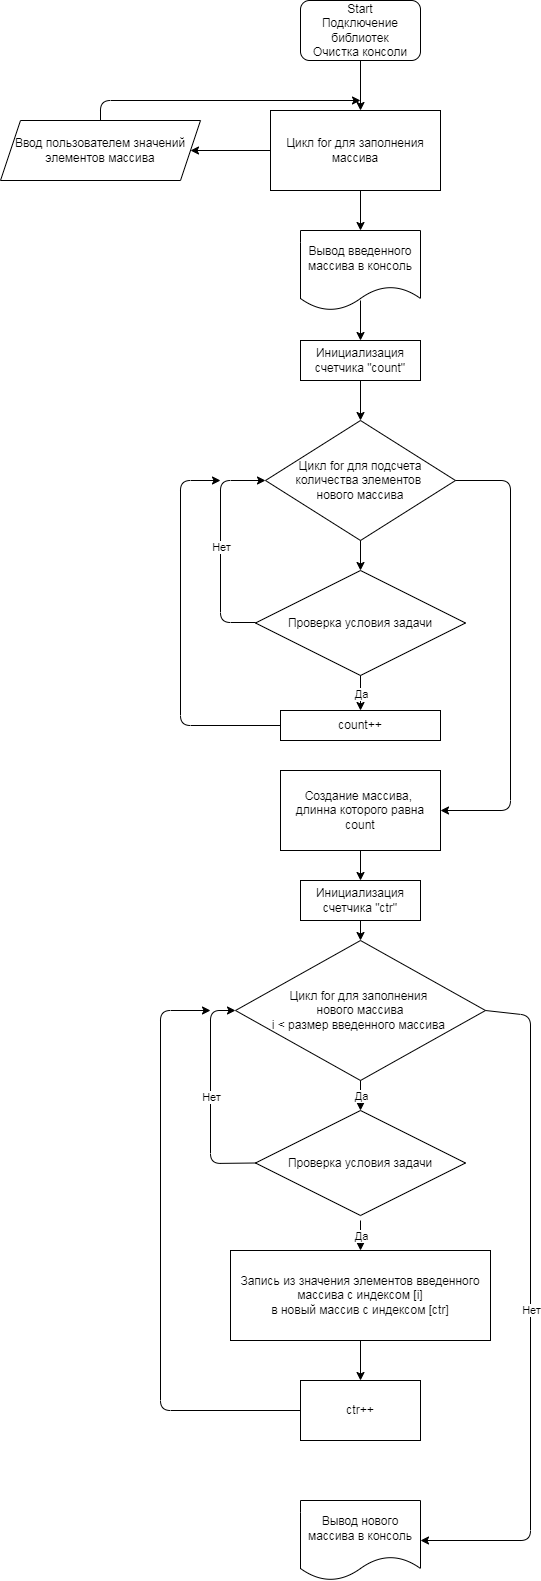

The diagram above was exported from draw.io. Its source (the exported page's mxGraphModel, read from the mxfile embedded in the PNG):
<mxGraphModel dx="883" dy="649" grid="1" gridSize="10" guides="1" tooltips="1" connect="1" arrows="1" fold="1" page="1" pageScale="1" pageWidth="827" pageHeight="1169" math="0" shadow="0">
  <root>
    <mxCell id="0" />
    <mxCell id="1" parent="0" />
    <mxCell id="2" value="Start&lt;br&gt;Подключение библиотек&lt;br&gt;Очистка консоли" style="rounded=1;whiteSpace=wrap;html=1;" vertex="1" parent="1">
      <mxGeometry x="340" width="120" height="60" as="geometry" />
    </mxCell>
    <mxCell id="6" value="&lt;span&gt;Ввод пользователем значений&lt;br&gt;элементов массива&lt;br&gt;&lt;/span&gt;" style="shape=parallelogram;perimeter=parallelogramPerimeter;whiteSpace=wrap;html=1;fixedSize=1;" vertex="1" parent="1">
      <mxGeometry x="40" y="120" width="200" height="60" as="geometry" />
    </mxCell>
    <mxCell id="7" value="" style="endArrow=classic;html=1;exitX=0;exitY=0.5;exitDx=0;exitDy=0;entryX=1;entryY=0.5;entryDx=0;entryDy=0;" edge="1" parent="1" target="6">
      <mxGeometry width="50" height="50" relative="1" as="geometry">
        <mxPoint x="310" y="150" as="sourcePoint" />
        <mxPoint x="520" y="270" as="targetPoint" />
      </mxGeometry>
    </mxCell>
    <mxCell id="8" value="" style="endArrow=classic;html=1;exitX=0.5;exitY=1;exitDx=0;exitDy=0;" edge="1" parent="1" source="2">
      <mxGeometry width="50" height="50" relative="1" as="geometry">
        <mxPoint x="470" y="320" as="sourcePoint" />
        <mxPoint x="400" y="110" as="targetPoint" />
      </mxGeometry>
    </mxCell>
    <mxCell id="9" value="" style="endArrow=classic;html=1;exitX=0.5;exitY=0;exitDx=0;exitDy=0;entryX=0.5;entryY=0;entryDx=0;entryDy=0;" edge="1" parent="1" source="6">
      <mxGeometry width="50" height="50" relative="1" as="geometry">
        <mxPoint x="470" y="320" as="sourcePoint" />
        <mxPoint x="400" y="100" as="targetPoint" />
        <Array as="points">
          <mxPoint x="140" y="100" />
        </Array>
      </mxGeometry>
    </mxCell>
    <mxCell id="10" value="&lt;span&gt;Цикл for для заполнения массива&lt;/span&gt;" style="rounded=0;whiteSpace=wrap;html=1;" vertex="1" parent="1">
      <mxGeometry x="310" y="110" width="170" height="80" as="geometry" />
    </mxCell>
    <mxCell id="11" value="Вывод введенного&lt;br&gt;массива в консоль" style="shape=document;whiteSpace=wrap;html=1;boundedLbl=1;" vertex="1" parent="1">
      <mxGeometry x="340" y="230" width="120" height="80" as="geometry" />
    </mxCell>
    <mxCell id="12" value="" style="endArrow=classic;html=1;" edge="1" parent="1" target="11">
      <mxGeometry width="50" height="50" relative="1" as="geometry">
        <mxPoint x="400" y="190" as="sourcePoint" />
        <mxPoint x="520" y="260" as="targetPoint" />
      </mxGeometry>
    </mxCell>
    <mxCell id="13" value="Цикл for для подсчета&lt;br&gt;количества элементов&amp;nbsp;&lt;br&gt;нового массива" style="rhombus;whiteSpace=wrap;html=1;" vertex="1" parent="1">
      <mxGeometry x="305" y="420" width="190" height="120" as="geometry" />
    </mxCell>
    <mxCell id="16" value="" style="endArrow=classic;html=1;entryX=0.5;entryY=0;entryDx=0;entryDy=0;" edge="1" parent="1" target="31">
      <mxGeometry width="50" height="50" relative="1" as="geometry">
        <mxPoint x="400" y="300" as="sourcePoint" />
        <mxPoint x="530" y="380" as="targetPoint" />
      </mxGeometry>
    </mxCell>
    <mxCell id="18" value="" style="endArrow=classic;html=1;entryX=0.5;entryY=0;entryDx=0;entryDy=0;" edge="1" parent="1">
      <mxGeometry relative="1" as="geometry">
        <mxPoint x="400" y="540" as="sourcePoint" />
        <mxPoint x="400" y="570" as="targetPoint" />
      </mxGeometry>
    </mxCell>
    <mxCell id="20" value="Проверка условия задачи" style="rhombus;whiteSpace=wrap;html=1;" vertex="1" parent="1">
      <mxGeometry x="295" y="570" width="210" height="105" as="geometry" />
    </mxCell>
    <mxCell id="21" value="count++" style="rounded=0;whiteSpace=wrap;html=1;" vertex="1" parent="1">
      <mxGeometry x="320" y="710" width="160" height="30" as="geometry" />
    </mxCell>
    <mxCell id="22" value="" style="endArrow=classic;html=1;exitX=0.5;exitY=1;exitDx=0;exitDy=0;entryX=0.5;entryY=0;entryDx=0;entryDy=0;" edge="1" parent="1" source="20" target="21">
      <mxGeometry relative="1" as="geometry">
        <mxPoint x="460" y="650" as="sourcePoint" />
        <mxPoint x="560" y="650" as="targetPoint" />
      </mxGeometry>
    </mxCell>
    <mxCell id="23" value="Да" style="edgeLabel;resizable=0;html=1;align=center;verticalAlign=middle;" connectable="0" vertex="1" parent="22">
      <mxGeometry relative="1" as="geometry" />
    </mxCell>
    <mxCell id="24" value="" style="endArrow=classic;html=1;entryX=0;entryY=0.5;entryDx=0;entryDy=0;" edge="1" parent="1" target="13">
      <mxGeometry relative="1" as="geometry">
        <mxPoint x="295" y="622" as="sourcePoint" />
        <mxPoint x="395" y="622" as="targetPoint" />
        <Array as="points">
          <mxPoint x="260" y="622" />
          <mxPoint x="260" y="480" />
        </Array>
      </mxGeometry>
    </mxCell>
    <mxCell id="25" value="Нет" style="edgeLabel;resizable=0;html=1;align=center;verticalAlign=middle;" connectable="0" vertex="1" parent="24">
      <mxGeometry relative="1" as="geometry" />
    </mxCell>
    <mxCell id="26" value="" style="endArrow=classic;html=1;exitX=0;exitY=0.5;exitDx=0;exitDy=0;" edge="1" parent="1" source="21">
      <mxGeometry width="50" height="50" relative="1" as="geometry">
        <mxPoint x="480" y="670" as="sourcePoint" />
        <mxPoint x="260" y="480" as="targetPoint" />
        <Array as="points">
          <mxPoint x="220" y="725" />
          <mxPoint x="220" y="480" />
        </Array>
      </mxGeometry>
    </mxCell>
    <mxCell id="27" value="Создание массива,&amp;nbsp;&lt;br&gt;длинна которого равна&lt;br&gt;count" style="rounded=0;whiteSpace=wrap;html=1;" vertex="1" parent="1">
      <mxGeometry x="320" y="770" width="160" height="80" as="geometry" />
    </mxCell>
    <mxCell id="28" value="" style="endArrow=classic;html=1;exitX=1;exitY=0.5;exitDx=0;exitDy=0;entryX=1;entryY=0.5;entryDx=0;entryDy=0;" edge="1" parent="1" source="13" target="27">
      <mxGeometry width="50" height="50" relative="1" as="geometry">
        <mxPoint x="480" y="760" as="sourcePoint" />
        <mxPoint x="530" y="710" as="targetPoint" />
        <Array as="points">
          <mxPoint x="550" y="480" />
          <mxPoint x="550" y="810" />
        </Array>
      </mxGeometry>
    </mxCell>
    <mxCell id="30" value="Цикл for для заполнения&amp;nbsp;&lt;br&gt;нового массива&lt;br&gt;i &amp;lt; размер введенного массива&amp;nbsp;" style="rhombus;whiteSpace=wrap;html=1;" vertex="1" parent="1">
      <mxGeometry x="275" y="940" width="250" height="140" as="geometry" />
    </mxCell>
    <mxCell id="31" value="Инициализация счетчика &quot;count&quot;" style="rounded=0;whiteSpace=wrap;html=1;" vertex="1" parent="1">
      <mxGeometry x="340" y="340" width="120" height="40" as="geometry" />
    </mxCell>
    <mxCell id="32" value="" style="endArrow=classic;html=1;exitX=0.5;exitY=1;exitDx=0;exitDy=0;" edge="1" parent="1" source="31" target="13">
      <mxGeometry width="50" height="50" relative="1" as="geometry">
        <mxPoint x="480" y="480" as="sourcePoint" />
        <mxPoint x="530" y="430" as="targetPoint" />
      </mxGeometry>
    </mxCell>
    <mxCell id="35" value="" style="edgeStyle=none;html=1;" edge="1" parent="1" source="33" target="30">
      <mxGeometry relative="1" as="geometry" />
    </mxCell>
    <mxCell id="33" value="Инициализация счетчика &quot;ctr&quot;" style="rounded=0;whiteSpace=wrap;html=1;" vertex="1" parent="1">
      <mxGeometry x="340" y="880" width="120" height="40" as="geometry" />
    </mxCell>
    <mxCell id="34" value="" style="endArrow=classic;html=1;exitX=0.5;exitY=1;exitDx=0;exitDy=0;entryX=0.5;entryY=0;entryDx=0;entryDy=0;" edge="1" parent="1" source="27" target="33">
      <mxGeometry width="50" height="50" relative="1" as="geometry">
        <mxPoint x="480" y="870" as="sourcePoint" />
        <mxPoint x="530" y="820" as="targetPoint" />
      </mxGeometry>
    </mxCell>
    <mxCell id="37" value="Проверка условия задачи" style="rhombus;whiteSpace=wrap;html=1;" vertex="1" parent="1">
      <mxGeometry x="295" y="1110" width="210" height="105" as="geometry" />
    </mxCell>
    <mxCell id="38" value="" style="endArrow=classic;html=1;exitX=0.5;exitY=1;exitDx=0;exitDy=0;" edge="1" parent="1" source="30" target="37">
      <mxGeometry relative="1" as="geometry">
        <mxPoint x="460" y="1180" as="sourcePoint" />
        <mxPoint x="560" y="1180" as="targetPoint" />
      </mxGeometry>
    </mxCell>
    <mxCell id="39" value="Да" style="edgeLabel;resizable=0;html=1;align=center;verticalAlign=middle;" connectable="0" vertex="1" parent="38">
      <mxGeometry relative="1" as="geometry" />
    </mxCell>
    <mxCell id="40" value="Запись из значения элементов введенного массива с индексом [i]&lt;br&gt;в новый массив с индексом [ctr]" style="rounded=0;whiteSpace=wrap;html=1;" vertex="1" parent="1">
      <mxGeometry x="270" y="1250" width="260" height="90" as="geometry" />
    </mxCell>
    <mxCell id="41" value="ctr++" style="rounded=0;whiteSpace=wrap;html=1;" vertex="1" parent="1">
      <mxGeometry x="340" y="1380" width="120" height="60" as="geometry" />
    </mxCell>
    <mxCell id="43" value="" style="endArrow=classic;html=1;entryX=0.5;entryY=0;entryDx=0;entryDy=0;" edge="1" parent="1" target="40">
      <mxGeometry relative="1" as="geometry">
        <mxPoint x="400" y="1220" as="sourcePoint" />
        <mxPoint x="410" y="1240" as="targetPoint" />
      </mxGeometry>
    </mxCell>
    <mxCell id="44" value="Да" style="edgeLabel;resizable=0;html=1;align=center;verticalAlign=middle;" connectable="0" vertex="1" parent="43">
      <mxGeometry relative="1" as="geometry" />
    </mxCell>
    <mxCell id="45" value="" style="endArrow=classic;html=1;exitX=0;exitY=0.5;exitDx=0;exitDy=0;entryX=0;entryY=0.5;entryDx=0;entryDy=0;" edge="1" parent="1" source="37" target="30">
      <mxGeometry relative="1" as="geometry">
        <mxPoint x="460" y="1240" as="sourcePoint" />
        <mxPoint x="560" y="1240" as="targetPoint" />
        <Array as="points">
          <mxPoint x="250" y="1163" />
          <mxPoint x="250" y="1010" />
        </Array>
      </mxGeometry>
    </mxCell>
    <mxCell id="46" value="Нет" style="edgeLabel;resizable=0;html=1;align=center;verticalAlign=middle;" connectable="0" vertex="1" parent="45">
      <mxGeometry relative="1" as="geometry" />
    </mxCell>
    <mxCell id="47" value="" style="endArrow=classic;html=1;exitX=0.5;exitY=1;exitDx=0;exitDy=0;entryX=0.5;entryY=0;entryDx=0;entryDy=0;" edge="1" parent="1" source="40" target="41">
      <mxGeometry width="50" height="50" relative="1" as="geometry">
        <mxPoint x="480" y="1270" as="sourcePoint" />
        <mxPoint x="530" y="1220" as="targetPoint" />
      </mxGeometry>
    </mxCell>
    <mxCell id="48" value="" style="endArrow=classic;html=1;exitX=0;exitY=0.5;exitDx=0;exitDy=0;" edge="1" parent="1" source="41">
      <mxGeometry width="50" height="50" relative="1" as="geometry">
        <mxPoint x="480" y="1270" as="sourcePoint" />
        <mxPoint x="250" y="1010" as="targetPoint" />
        <Array as="points">
          <mxPoint x="200" y="1410" />
          <mxPoint x="200" y="1010" />
        </Array>
      </mxGeometry>
    </mxCell>
    <mxCell id="49" value="Вывод нового&lt;br&gt;массива в консоль" style="shape=document;whiteSpace=wrap;html=1;boundedLbl=1;" vertex="1" parent="1">
      <mxGeometry x="340" y="1500" width="120" height="80" as="geometry" />
    </mxCell>
    <mxCell id="50" value="" style="endArrow=classic;html=1;exitX=1;exitY=0.5;exitDx=0;exitDy=0;entryX=1;entryY=0.5;entryDx=0;entryDy=0;" edge="1" parent="1" source="30" target="49">
      <mxGeometry relative="1" as="geometry">
        <mxPoint x="460" y="1240" as="sourcePoint" />
        <mxPoint x="560" y="1240" as="targetPoint" />
        <Array as="points">
          <mxPoint x="570" y="1015" />
          <mxPoint x="570" y="1540" />
        </Array>
      </mxGeometry>
    </mxCell>
    <mxCell id="51" value="Нет" style="edgeLabel;resizable=0;html=1;align=center;verticalAlign=middle;" connectable="0" vertex="1" parent="50">
      <mxGeometry relative="1" as="geometry" />
    </mxCell>
  </root>
</mxGraphModel>